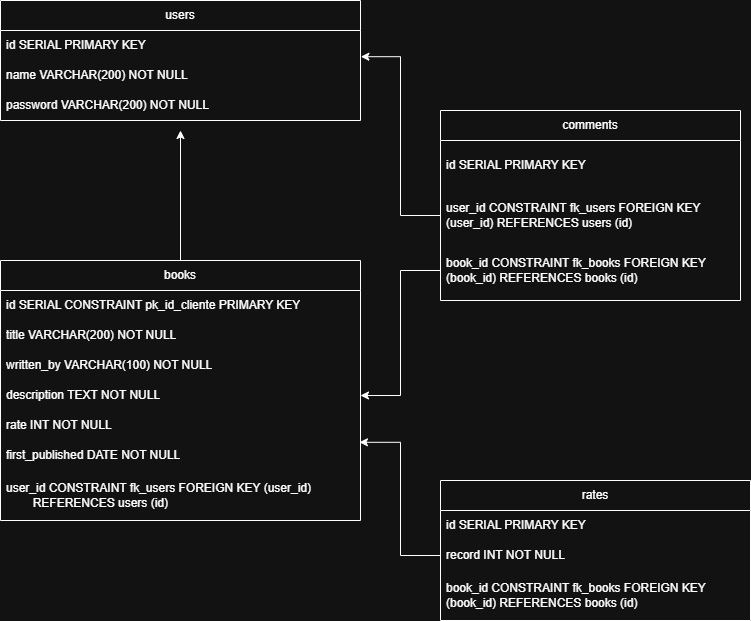

The diagram above was exported from draw.io. Its source (the exported page's mxGraphModel, read from the mxfile embedded in the PNG):
<mxGraphModel dx="1554" dy="570" grid="1" gridSize="10" guides="1" tooltips="1" connect="1" arrows="1" fold="1" page="1" pageScale="1" pageWidth="827" pageHeight="1169" math="0" shadow="0">
  <root>
    <mxCell id="0" />
    <mxCell id="1" parent="0" />
    <mxCell id="t2qfUXNxPM0QoBmAhYvW-1" value="users" style="swimlane;fontStyle=0;childLayout=stackLayout;horizontal=1;startSize=30;horizontalStack=0;resizeParent=1;resizeParentMax=0;resizeLast=0;collapsible=1;marginBottom=0;whiteSpace=wrap;html=1;" parent="1" vertex="1">
      <mxGeometry x="120" y="80" width="360" height="120" as="geometry" />
    </mxCell>
    <mxCell id="t2qfUXNxPM0QoBmAhYvW-2" value="id SERIAL PRIMARY KEY" style="text;strokeColor=none;fillColor=none;align=left;verticalAlign=middle;spacingLeft=4;spacingRight=4;overflow=hidden;points=[[0,0.5],[1,0.5]];portConstraint=eastwest;rotatable=0;whiteSpace=wrap;html=1;" parent="t2qfUXNxPM0QoBmAhYvW-1" vertex="1">
      <mxGeometry y="30" width="360" height="30" as="geometry" />
    </mxCell>
    <mxCell id="t2qfUXNxPM0QoBmAhYvW-3" value="name VARCHAR(200) NOT NULL" style="text;strokeColor=none;fillColor=none;align=left;verticalAlign=middle;spacingLeft=4;spacingRight=4;overflow=hidden;points=[[0,0.5],[1,0.5]];portConstraint=eastwest;rotatable=0;whiteSpace=wrap;html=1;" parent="t2qfUXNxPM0QoBmAhYvW-1" vertex="1">
      <mxGeometry y="60" width="360" height="30" as="geometry" />
    </mxCell>
    <mxCell id="t2qfUXNxPM0QoBmAhYvW-4" value="password VARCHAR(200) NOT NULL" style="text;strokeColor=none;fillColor=none;align=left;verticalAlign=middle;spacingLeft=4;spacingRight=4;overflow=hidden;points=[[0,0.5],[1,0.5]];portConstraint=eastwest;rotatable=0;whiteSpace=wrap;html=1;" parent="t2qfUXNxPM0QoBmAhYvW-1" vertex="1">
      <mxGeometry y="90" width="360" height="30" as="geometry" />
    </mxCell>
    <mxCell id="t2qfUXNxPM0QoBmAhYvW-20" style="edgeStyle=orthogonalEdgeStyle;rounded=0;orthogonalLoop=1;jettySize=auto;html=1;exitX=0.5;exitY=0;exitDx=0;exitDy=0;" parent="1" source="t2qfUXNxPM0QoBmAhYvW-6" edge="1">
      <mxGeometry relative="1" as="geometry">
        <mxPoint x="300" y="210" as="targetPoint" />
      </mxGeometry>
    </mxCell>
    <mxCell id="t2qfUXNxPM0QoBmAhYvW-6" value="books" style="swimlane;fontStyle=0;childLayout=stackLayout;horizontal=1;startSize=30;horizontalStack=0;resizeParent=1;resizeParentMax=0;resizeLast=0;collapsible=1;marginBottom=0;whiteSpace=wrap;html=1;" parent="1" vertex="1">
      <mxGeometry x="120" y="340" width="360" height="260" as="geometry" />
    </mxCell>
    <mxCell id="t2qfUXNxPM0QoBmAhYvW-7" value="id SERIAL CONSTRAINT pk_id_cliente PRIMARY KEY" style="text;strokeColor=none;fillColor=none;align=left;verticalAlign=middle;spacingLeft=4;spacingRight=4;overflow=hidden;points=[[0,0.5],[1,0.5]];portConstraint=eastwest;rotatable=0;whiteSpace=wrap;html=1;" parent="t2qfUXNxPM0QoBmAhYvW-6" vertex="1">
      <mxGeometry y="30" width="360" height="30" as="geometry" />
    </mxCell>
    <mxCell id="t2qfUXNxPM0QoBmAhYvW-8" value="title VARCHAR(200) NOT NULL" style="text;strokeColor=none;fillColor=none;align=left;verticalAlign=middle;spacingLeft=4;spacingRight=4;overflow=hidden;points=[[0,0.5],[1,0.5]];portConstraint=eastwest;rotatable=0;whiteSpace=wrap;html=1;" parent="t2qfUXNxPM0QoBmAhYvW-6" vertex="1">
      <mxGeometry y="60" width="360" height="30" as="geometry" />
    </mxCell>
    <mxCell id="t2qfUXNxPM0QoBmAhYvW-9" value="written_by VARCHAR(100) NOT NULL" style="text;strokeColor=none;fillColor=none;align=left;verticalAlign=middle;spacingLeft=4;spacingRight=4;overflow=hidden;points=[[0,0.5],[1,0.5]];portConstraint=eastwest;rotatable=0;whiteSpace=wrap;html=1;" parent="t2qfUXNxPM0QoBmAhYvW-6" vertex="1">
      <mxGeometry y="90" width="360" height="30" as="geometry" />
    </mxCell>
    <mxCell id="t2qfUXNxPM0QoBmAhYvW-10" value="description TEXT NOT NULL" style="text;strokeColor=none;fillColor=none;align=left;verticalAlign=middle;spacingLeft=4;spacingRight=4;overflow=hidden;points=[[0,0.5],[1,0.5]];portConstraint=eastwest;rotatable=0;whiteSpace=wrap;html=1;" parent="t2qfUXNxPM0QoBmAhYvW-6" vertex="1">
      <mxGeometry y="120" width="360" height="30" as="geometry" />
    </mxCell>
    <mxCell id="t2qfUXNxPM0QoBmAhYvW-11" value="rate INT NOT NULL" style="text;strokeColor=none;fillColor=none;align=left;verticalAlign=middle;spacingLeft=4;spacingRight=4;overflow=hidden;points=[[0,0.5],[1,0.5]];portConstraint=eastwest;rotatable=0;whiteSpace=wrap;html=1;" parent="t2qfUXNxPM0QoBmAhYvW-6" vertex="1">
      <mxGeometry y="150" width="360" height="30" as="geometry" />
    </mxCell>
    <mxCell id="t2qfUXNxPM0QoBmAhYvW-12" value="first_published DATE NOT NULL" style="text;strokeColor=none;fillColor=none;align=left;verticalAlign=middle;spacingLeft=4;spacingRight=4;overflow=hidden;points=[[0,0.5],[1,0.5]];portConstraint=eastwest;rotatable=0;whiteSpace=wrap;html=1;" parent="t2qfUXNxPM0QoBmAhYvW-6" vertex="1">
      <mxGeometry y="180" width="360" height="30" as="geometry" />
    </mxCell>
    <mxCell id="t2qfUXNxPM0QoBmAhYvW-13" value="user_id&amp;nbsp;&lt;span style=&quot;background-color: transparent;&quot;&gt;CONSTRAINT fk_users&lt;/span&gt;&lt;span style=&quot;background-color: transparent; color: light-dark(rgb(0, 0, 0), rgb(255, 255, 255));&quot;&gt;&amp;nbsp;FOREIGN KEY (user_id)&lt;/span&gt;&lt;div&gt;&amp;nbsp; &amp;nbsp; &amp;nbsp; &amp;nbsp; REFERENCES users (id)&lt;/div&gt;" style="text;strokeColor=none;fillColor=none;align=left;verticalAlign=middle;spacingLeft=4;spacingRight=4;overflow=hidden;points=[[0,0.5],[1,0.5]];portConstraint=eastwest;rotatable=0;whiteSpace=wrap;html=1;" parent="t2qfUXNxPM0QoBmAhYvW-6" vertex="1">
      <mxGeometry y="210" width="360" height="50" as="geometry" />
    </mxCell>
    <mxCell id="t2qfUXNxPM0QoBmAhYvW-16" value="comments" style="swimlane;fontStyle=0;childLayout=stackLayout;horizontal=1;startSize=30;horizontalStack=0;resizeParent=1;resizeParentMax=0;resizeLast=0;collapsible=1;marginBottom=0;whiteSpace=wrap;html=1;" parent="1" vertex="1">
      <mxGeometry x="560" y="190" width="300" height="190" as="geometry" />
    </mxCell>
    <mxCell id="t2qfUXNxPM0QoBmAhYvW-23" value="id SERIAL PRIMARY KEY" style="text;strokeColor=none;fillColor=none;align=left;verticalAlign=middle;spacingLeft=4;spacingRight=4;overflow=hidden;points=[[0,0.5],[1,0.5]];portConstraint=eastwest;rotatable=0;whiteSpace=wrap;html=1;" parent="t2qfUXNxPM0QoBmAhYvW-16" vertex="1">
      <mxGeometry y="30" width="300" height="50" as="geometry" />
    </mxCell>
    <mxCell id="t2qfUXNxPM0QoBmAhYvW-17" value="user_id&amp;nbsp;&lt;span style=&quot;background-color: transparent;&quot;&gt;CONSTRAINT fk_users&lt;/span&gt;&lt;span style=&quot;color: light-dark(rgb(0, 0, 0), rgb(255, 255, 255)); background-color: transparent;&quot;&gt;&amp;nbsp;FOREIGN KEY (user_id)&lt;/span&gt;&lt;span style=&quot;background-color: transparent; color: light-dark(rgb(0, 0, 0), rgb(255, 255, 255));&quot;&gt;&amp;nbsp;REFERENCES users (id)&lt;/span&gt;" style="text;strokeColor=none;fillColor=none;align=left;verticalAlign=middle;spacingLeft=4;spacingRight=4;overflow=hidden;points=[[0,0.5],[1,0.5]];portConstraint=eastwest;rotatable=0;whiteSpace=wrap;html=1;" parent="t2qfUXNxPM0QoBmAhYvW-16" vertex="1">
      <mxGeometry y="80" width="300" height="50" as="geometry" />
    </mxCell>
    <mxCell id="t2qfUXNxPM0QoBmAhYvW-18" value="book_id&amp;nbsp;&lt;span style=&quot;background-color: transparent;&quot;&gt;CONSTRAINT fk_books&lt;/span&gt;&lt;span style=&quot;color: light-dark(rgb(0, 0, 0), rgb(255, 255, 255)); background-color: transparent;&quot;&gt;&amp;nbsp;FOREIGN KEY (book_id)&lt;/span&gt;&lt;span style=&quot;background-color: transparent; color: light-dark(rgb(0, 0, 0), rgb(255, 255, 255));&quot;&gt;&amp;nbsp;REFERENCES books (id)&lt;/span&gt;" style="text;strokeColor=none;fillColor=none;align=left;verticalAlign=middle;spacingLeft=4;spacingRight=4;overflow=hidden;points=[[0,0.5],[1,0.5]];portConstraint=eastwest;rotatable=0;whiteSpace=wrap;html=1;" parent="t2qfUXNxPM0QoBmAhYvW-16" vertex="1">
      <mxGeometry y="130" width="300" height="60" as="geometry" />
    </mxCell>
    <mxCell id="t2qfUXNxPM0QoBmAhYvW-21" style="edgeStyle=orthogonalEdgeStyle;rounded=0;orthogonalLoop=1;jettySize=auto;html=1;exitX=0;exitY=0.5;exitDx=0;exitDy=0;entryX=1.001;entryY=0.873;entryDx=0;entryDy=0;entryPerimeter=0;" parent="1" source="t2qfUXNxPM0QoBmAhYvW-17" target="t2qfUXNxPM0QoBmAhYvW-2" edge="1">
      <mxGeometry relative="1" as="geometry" />
    </mxCell>
    <mxCell id="t2qfUXNxPM0QoBmAhYvW-22" style="edgeStyle=orthogonalEdgeStyle;rounded=0;orthogonalLoop=1;jettySize=auto;html=1;exitX=0;exitY=0.5;exitDx=0;exitDy=0;entryX=1;entryY=0.5;entryDx=0;entryDy=0;" parent="1" source="t2qfUXNxPM0QoBmAhYvW-18" target="t2qfUXNxPM0QoBmAhYvW-10" edge="1">
      <mxGeometry relative="1" as="geometry" />
    </mxCell>
    <mxCell id="t2qfUXNxPM0QoBmAhYvW-37" value="rates" style="swimlane;fontStyle=0;childLayout=stackLayout;horizontal=1;startSize=30;horizontalStack=0;resizeParent=1;resizeParentMax=0;resizeLast=0;collapsible=1;marginBottom=0;whiteSpace=wrap;html=1;" parent="1" vertex="1">
      <mxGeometry x="560" y="560" width="310" height="140" as="geometry" />
    </mxCell>
    <mxCell id="t2qfUXNxPM0QoBmAhYvW-38" value="id SERIAL PRIMARY KEY" style="text;strokeColor=none;fillColor=none;align=left;verticalAlign=middle;spacingLeft=4;spacingRight=4;overflow=hidden;points=[[0,0.5],[1,0.5]];portConstraint=eastwest;rotatable=0;whiteSpace=wrap;html=1;" parent="t2qfUXNxPM0QoBmAhYvW-37" vertex="1">
      <mxGeometry y="30" width="310" height="30" as="geometry" />
    </mxCell>
    <mxCell id="t2qfUXNxPM0QoBmAhYvW-39" value="record INT NOT NULL" style="text;strokeColor=none;fillColor=none;align=left;verticalAlign=middle;spacingLeft=4;spacingRight=4;overflow=hidden;points=[[0,0.5],[1,0.5]];portConstraint=eastwest;rotatable=0;whiteSpace=wrap;html=1;" parent="t2qfUXNxPM0QoBmAhYvW-37" vertex="1">
      <mxGeometry y="60" width="310" height="30" as="geometry" />
    </mxCell>
    <mxCell id="t2qfUXNxPM0QoBmAhYvW-40" value="book_id CONSTRAINT fk_books FOREIGN KEY (book_id) REFERENCES books (id)" style="text;strokeColor=none;fillColor=none;align=left;verticalAlign=middle;spacingLeft=4;spacingRight=4;overflow=hidden;points=[[0,0.5],[1,0.5]];portConstraint=eastwest;rotatable=0;whiteSpace=wrap;html=1;" parent="t2qfUXNxPM0QoBmAhYvW-37" vertex="1">
      <mxGeometry y="90" width="310" height="50" as="geometry" />
    </mxCell>
    <mxCell id="t2qfUXNxPM0QoBmAhYvW-41" style="edgeStyle=orthogonalEdgeStyle;rounded=0;orthogonalLoop=1;jettySize=auto;html=1;exitX=0;exitY=0.5;exitDx=0;exitDy=0;entryX=0.997;entryY=0.06;entryDx=0;entryDy=0;entryPerimeter=0;" parent="1" source="t2qfUXNxPM0QoBmAhYvW-39" target="t2qfUXNxPM0QoBmAhYvW-12" edge="1">
      <mxGeometry relative="1" as="geometry" />
    </mxCell>
  </root>
</mxGraphModel>